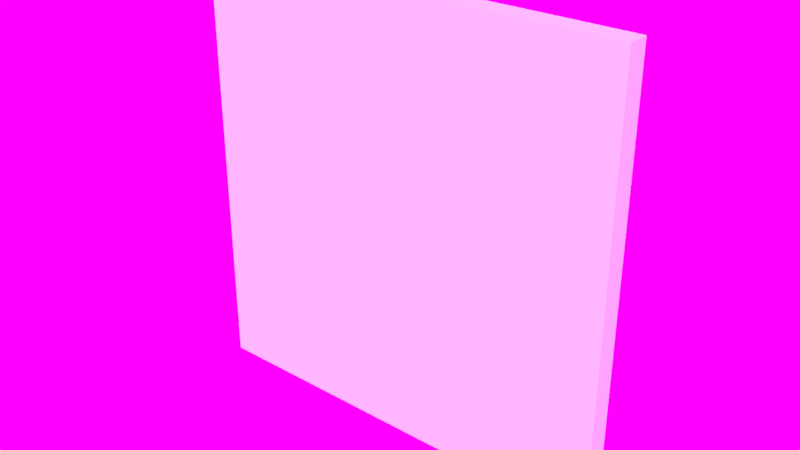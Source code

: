 # Source: Wall_4x4x0.2.blend  (saved by Blender 2.79.0; exported with 4.5.12 LTS)
import bpy
from mathutils import Matrix  # noqa: F401  (used for matrix-valued properties, if any)

bpy.ops.wm.read_factory_settings(use_empty=True)
scene = bpy.context.scene
scene.name = 'Scene'

# ---- collections
col_collection_2 = bpy.data.collections.new('Collection 2'); scene.collection.children.link(col_collection_2)

# ---- images (referenced by path relative to the original .blend; pixels are not part of the script)
import os
ASSET_DIR = os.environ.get("B2B_ASSET_DIR", "")  # directory of the original .blend (textures are referenced by path, not embedded)
HERE = os.path.dirname(os.path.abspath(__file__))  # packed textures are extracted next to this script under _unpacked/

def load_image(name, relpath, width, height, colorspace="sRGB"):
    """Load a texture the original file referenced (path relative to the .blend, or extracted next to this script)."""
    p = next((c for c in (os.path.join(HERE, relpath), os.path.join(ASSET_DIR, relpath)) if relpath and os.path.exists(c)), "")
    if p:
        img = bpy.data.images.load(p, check_existing=True)
        img.name = name
    else:  # same state as the original file: an image datablock whose file is absent (Cycles renders it pink)
        img = bpy.data.images.new(name, width, height)
        img.source = "FILE"
        img.filepath = "//" + (relpath or name)
    img.colorspace_settings.name = colorspace
    return img
img_sky_photo3_jpg = load_image('sky_photo3.jpg', 'Assets/sky_photo3.jpg', 1024, 1024, 'sRGB')

# ---- world
world_world = bpy.data.worlds.new('World'); scene.world = world_world
world_world.use_nodes = True; world_world.node_tree.nodes.clear()
_N = world_world.node_tree.nodes; _L = world_world.node_tree.links
n0 = _N.new('ShaderNodeOutputWorld'); n0.name = 'World Output'; n0.location = (300, 300)
n1 = _N.new('ShaderNodeBackground'); n1.name = 'Background'; n1.location = (10, 300)
n1.inputs[1].default_value = 2.5
n2 = _N.new('ShaderNodeTexEnvironment'); n2.name = 'Environment Texture'; n2.location = (-180, 300)
n2.width = 140
n2.image = img_sky_photo3_jpg
_L.new(n1.outputs[0], n0.inputs[0])
_L.new(n2.outputs[0], n1.inputs[0])
n0.is_active_output = True
world_world.color = (0.05088, 0.05088, 0.05088)
world_world.use_sun_shadow = False
world_world.sun_shadow_jitter_overblur = 0.0
world_world.cycles.sampling_method = 'MANUAL'

# ---- meshes
me_plane = bpy.data.meshes.new('Plane')
me_plane.from_pydata([(-1.0, -1.0, 0.0), (1.0, -1.0, 0.0), (-1.0, 1.0, 0.0), (1.0, 1.0, 0.0), (-1.0, 1.0, 0.2), (-1.0, -1.0, 0.2), (1.0, -1.0, 0.2), (1.0, 1.0, 0.2)], [], [(0, 2, 3, 1), (5, 6, 7, 4), (3, 2, 4, 7), (0, 1, 6, 5), (1, 3, 7, 6), (2, 0, 5, 4)])
me_plane.use_remesh_preserve_volume = False
me_plane.use_remesh_preserve_attributes = False
me_plane.use_mirror_vertex_groups = False
me_plane.update()

# ---- objects
ob_wall_4x4x0_2 = bpy.data.objects.new('Wall_4x4x0.2', me_plane)

# ---- transforms, parenting, visibility, modifiers, constraints
ob_wall_4x4x0_2.location = (0.0, 0.0, 2.0)
ob_wall_4x4x0_2.rotation_euler = (1.571, -0.0, 0.0)
ob_wall_4x4x0_2.scale = (2.0, 2.0, 1.0)
ob_wall_4x4x0_2.lineart.crease_threshold = 0.0

# ---- collection membership
col_collection_2.objects.link(ob_wall_4x4x0_2)

# ---- scene / render settings (as saved in the file)
scene.frame_start = 1; scene.frame_end = 250; scene.frame_set(5)
scene.render.engine = 'CYCLES'
scene.render.resolution_percentage = 50
scene.render.dither_intensity = 0.0
scene.cycles.use_denoising = False
scene.cycles.samples = 200
scene.cycles.sampling_pattern = 'TABULATED_SOBOL'
scene.cycles.use_adaptive_sampling = False
scene.cycles.use_light_tree = False
scene.cycles.blur_glossy = 0.0
scene.cycles.sample_clamp_indirect = 0.0
scene.view_settings.view_transform = 'Standard'
bpy.context.view_layer.update()

# ---- added for rendering (the .blend has no active camera and no usable light): camera, sun
cam_auto = bpy.data.cameras.new('AutoCamera')
cam_auto.lens = 50.0
cam_auto.sensor_width = 36.0
cam_auto.clip_end = 1000.0
ob_auto_camera = bpy.data.objects.new('AutoCamera', cam_auto)
scene.collection.objects.link(ob_auto_camera)
ob_auto_camera.location = (5.23713, -6.38456, 6.1897)
ob_auto_camera.rotation_euler = (1.09748, -7.21219e-08, 0.694738)
scene.camera = ob_auto_camera
light_auto_sun = bpy.data.lights.new('AutoSun', 'SUN')
light_auto_sun.energy = 3.0
light_auto_sun.angle = 0.0523599
ob_auto_sun = bpy.data.objects.new('AutoSun', light_auto_sun)
scene.collection.objects.link(ob_auto_sun)
ob_auto_sun.rotation_euler = (0.872665, 0.174533, 0.523599)
bpy.context.view_layer.update()
